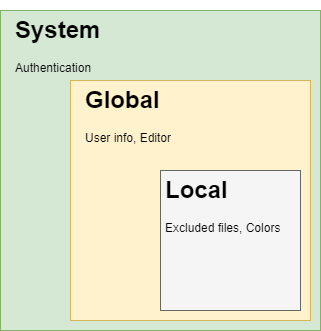

The diagram above was exported from draw.io. Its source (the exported page's mxGraphModel, read from the mxfile embedded in the PNG):
<mxGraphModel dx="1102" dy="882" grid="1" gridSize="10" guides="1" tooltips="1" connect="1" arrows="1" fold="1" page="1" pageScale="1" pageWidth="850" pageHeight="1100" math="0" shadow="0">
  <root>
    <mxCell id="0" />
    <mxCell id="1" parent="0" />
    <mxCell id="_hgoxm6HUZLf0Ftnl9ra-1" value="" style="whiteSpace=wrap;html=1;aspect=fixed;fillColor=#d5e8d4;strokeColor=#82b366;" vertex="1" parent="1">
      <mxGeometry x="40" y="40" width="320" height="320" as="geometry" />
    </mxCell>
    <mxCell id="_hgoxm6HUZLf0Ftnl9ra-2" value="" style="whiteSpace=wrap;html=1;aspect=fixed;fillColor=#fff2cc;strokeColor=#d6b656;" vertex="1" parent="1">
      <mxGeometry x="110" y="110" width="240" height="240" as="geometry" />
    </mxCell>
    <mxCell id="_hgoxm6HUZLf0Ftnl9ra-3" value="" style="whiteSpace=wrap;html=1;aspect=fixed;fillColor=#f5f5f5;fontColor=#333333;strokeColor=#666666;" vertex="1" parent="1">
      <mxGeometry x="200" y="200" width="140" height="140" as="geometry" />
    </mxCell>
    <mxCell id="_hgoxm6HUZLf0Ftnl9ra-4" value="&lt;h1&gt;System&lt;/h1&gt;&lt;p&gt;Authentication&lt;/p&gt;" style="text;html=1;strokeColor=none;fillColor=none;spacing=5;spacingTop=-20;whiteSpace=wrap;overflow=hidden;rounded=0;" vertex="1" parent="1">
      <mxGeometry x="50" y="40" width="140" height="80" as="geometry" />
    </mxCell>
    <mxCell id="_hgoxm6HUZLf0Ftnl9ra-6" value="&lt;h1&gt;Global&lt;/h1&gt;&lt;p&gt;User info, Editor&lt;/p&gt;" style="text;html=1;strokeColor=none;fillColor=none;spacing=5;spacingTop=-20;whiteSpace=wrap;overflow=hidden;rounded=0;" vertex="1" parent="1">
      <mxGeometry x="120" y="110" width="140" height="80" as="geometry" />
    </mxCell>
    <mxCell id="_hgoxm6HUZLf0Ftnl9ra-7" value="&lt;h1&gt;Local&lt;/h1&gt;&lt;p&gt;Excluded files, Colors&lt;/p&gt;" style="text;html=1;strokeColor=none;fillColor=none;spacing=5;spacingTop=-20;whiteSpace=wrap;overflow=hidden;rounded=0;" vertex="1" parent="1">
      <mxGeometry x="200" y="200" width="140" height="80" as="geometry" />
    </mxCell>
  </root>
</mxGraphModel>